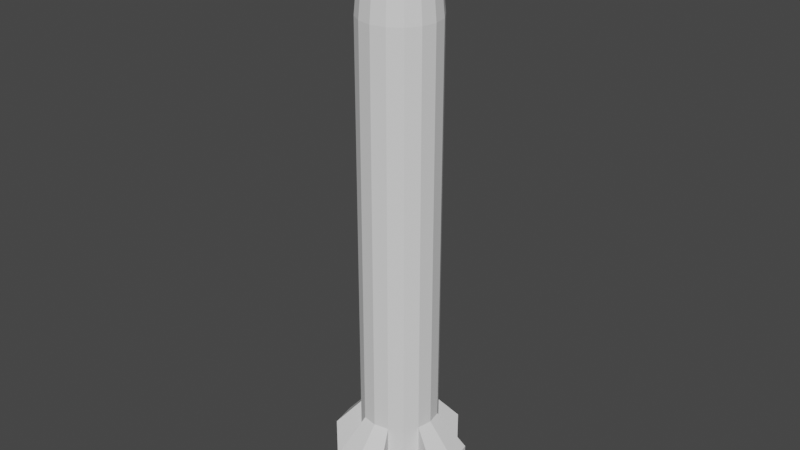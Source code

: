 # Source: rocket_a.blend  (saved by Blender 2.81.16; exported with 4.5.12 LTS)
import bpy
from mathutils import Matrix  # noqa: F401  (used for matrix-valued properties, if any)

bpy.ops.wm.read_factory_settings(use_empty=True)
scene = bpy.context.scene
scene.name = 'Scene'

# ---- collections
col_collection = bpy.data.collections.new('Collection'); scene.collection.children.link(col_collection)

# ---- world
world_world = bpy.data.worlds.new('World'); scene.world = world_world
world_world.use_nodes = True; world_world.node_tree.nodes.clear()
_N = world_world.node_tree.nodes; _L = world_world.node_tree.links
n0 = _N.new('ShaderNodeOutputWorld'); n0.name = 'World Output'; n0.location = (300, 300)
n1 = _N.new('ShaderNodeBackground'); n1.name = 'Background'; n1.location = (10, 300)
n1.inputs[0].default_value = (0.05088, 0.05088, 0.05088, 1.0)
_L.new(n1.outputs[0], n0.inputs[0])
n0.is_active_output = True
world_world.color = (0.05088, 0.05088, 0.05088)
world_world.use_sun_shadow = False
world_world.sun_shadow_jitter_overblur = 0.0

# ---- meshes
me_cylinder = bpy.data.meshes.new('Cylinder')
me_cylinder.from_pydata([(0.0, 0.0, -1.5), (1.194e-09, -7.236e-11, 1.268), (0.0, 0.2, -1.5), (4.362e-09, 0.144, 1.089), (0.07654, 0.1848, -1.5), (0.05509, 0.133, 1.089), (0.1414, 0.1414, -1.5), (0.1018, 0.1018, 1.089), (0.1848, 0.07654, -1.5), (0.133, 0.05509, 1.089), (0.2, -8.742e-09, -1.5), (0.144, -6.738e-09, 1.089), (0.1848, -0.07654, -1.5), (0.133, -0.05509, 1.089), (0.1414, -0.1414, -1.5), (0.1018, -0.1018, 1.089), (0.07654, -0.1848, -1.5), (0.05509, -0.133, 1.089), (3.02e-08, -0.2, -1.5), (2.61e-08, -0.144, 1.089), (-0.07654, -0.1848, -1.5), (-0.05509, -0.133, 1.089), (-0.1414, -0.1414, -1.5), (-0.1018, -0.1018, 1.089), (-0.1848, -0.07654, -1.5), (-0.133, -0.05509, 1.089), (-0.2, 2.385e-09, -1.5), (-0.144, 1.272e-09, 1.089), (-0.1848, 0.07654, -1.5), (-0.133, 0.05509, 1.089), (-0.1414, 0.1414, -1.5), (-0.1018, 0.1018, 1.089), (-0.07654, 0.1848, -1.5), (-0.05509, 0.133, 1.089), (0.0, 0.2, 0.0), (0.07654, 0.1848, 0.0), (0.1414, 0.1414, 0.0), (0.1848, 0.07654, 0.0), (0.2, -8.742e-09, 0.0), (0.1848, -0.07654, 0.0), (0.1414, -0.1414, 0.0), (0.07654, -0.1848, 0.0), (3.02e-08, -0.2, 0.0), (-0.07654, -0.1848, 0.0), (-0.1414, -0.1414, 0.0), (-0.1848, -0.07654, 0.0), (-0.2, 2.385e-09, 0.0), (-0.1848, 0.07654, 0.0), (-0.1414, 0.1414, 0.0), (-0.07654, 0.1848, 0.0), (0.0, 0.2, 0.75), (0.07654, 0.1848, 0.75), (0.1414, 0.1414, 0.75), (0.1848, 0.07654, 0.75), (0.2, -8.742e-09, 0.75), (0.1848, -0.07654, 0.75), (0.1414, -0.1414, 0.75), (0.07654, -0.1848, 0.75), (3.02e-08, -0.2, 0.75), (-0.07654, -0.1848, 0.75), (-0.1414, -0.1414, 0.75), (-0.1848, -0.07654, 0.75), (-0.2, 2.385e-09, 0.75), (-0.1848, 0.07654, 0.75), (-0.1414, 0.1414, 0.75), (-0.07654, 0.1848, 0.75), (1.194e-09, 0.184, 0.9234), (0.0704, 0.17, 0.9234), (0.1301, 0.1301, 0.9234), (0.17, 0.0704, 0.9234), (0.184, -8.114e-09, 0.9234), (0.17, -0.0704, 0.9234), (0.1301, -0.1301, 0.9234), (0.0704, -0.17, 0.9234), (2.897e-08, -0.184, 0.9234), (-0.0704, -0.17, 0.9234), (-0.1301, -0.1301, 0.9234), (-0.17, -0.0704, 0.9234), (-0.184, 2.122e-09, 0.9234), (-0.17, 0.0704, 0.9234), (-0.1301, 0.1301, 0.9234), (-0.0704, 0.17, 0.9234), (0.07654, 0.1848, -0.75), (0.1414, 0.1414, -0.75), (0.1848, 0.07654, -0.75), (0.2, -8.742e-09, -0.75), (0.1848, -0.07654, -0.75), (0.1414, -0.1414, -0.75), (0.07654, -0.1848, -0.75), (3.02e-08, -0.2, -0.75), (-0.07654, -0.1848, -0.75), (-0.1414, -0.1414, -0.75), (-0.1848, -0.07654, -0.75), (-0.2, 2.385e-09, -0.75), (-0.1848, 0.07654, -0.75), (-0.1414, 0.1414, -0.75), (-0.07654, 0.1848, -0.75), (0.0, 0.2, -0.75), (0.07654, 0.1848, -1.321), (0.1414, 0.1414, -1.321), (0.1848, 0.07654, -1.321), (0.2, -8.742e-09, -1.321), (0.1848, -0.07654, -1.321), (0.1414, -0.1414, -1.321), (0.07654, -0.1848, -1.321), (3.02e-08, -0.2, -1.321), (-0.07654, -0.1848, -1.321), (-0.1414, -0.1414, -1.321), (-0.1848, -0.07654, -1.321), (-0.2, 2.385e-09, -1.321), (-0.1848, 0.07654, -1.321), (-0.1414, 0.1414, -1.321), (-0.07654, 0.1848, -1.321), (0.0, 0.2, -1.321), (-9.393e-09, 0.3513, -1.81), (0.1344, 0.3245, -1.81), (0.1344, 0.3245, -1.496), (0.3245, 0.1344, -1.496), (0.3245, 0.1344, -1.81), (0.3513, -1.395e-08, -1.81), (0.3513, -1.395e-08, -1.496), (0.3245, -0.1344, -1.81), (0.3245, -0.1344, -1.496), (0.1344, -0.3245, -1.496), (0.1344, -0.3245, -1.81), (4.365e-08, -0.3513, -1.81), (4.365e-08, -0.3513, -1.496), (-0.1344, -0.3245, -1.81), (-0.1344, -0.3245, -1.496), (-0.3245, -0.1344, -1.496), (-0.3245, -0.1344, -1.81), (-0.3513, 5.598e-09, -1.81), (-0.3513, 5.598e-09, -1.496), (-0.3245, 0.1344, -1.81), (-0.3245, 0.1344, -1.496), (-0.1344, 0.3245, -1.496), (-0.1344, 0.3245, -1.81), (-9.393e-09, 0.3513, -1.496)], [], [(0, 2, 4), (1, 5, 3), (66, 3, 5, 67), (0, 4, 6), (1, 7, 5), (67, 5, 7, 68), (0, 6, 8), (1, 9, 7), (68, 7, 9, 69), (0, 8, 10), (1, 11, 9), (69, 9, 11, 70), (0, 10, 12), (1, 13, 11), (70, 11, 13, 71), (0, 12, 14), (1, 15, 13), (71, 13, 15, 72), (0, 14, 16), (1, 17, 15), (72, 15, 17, 73), (0, 16, 18), (1, 19, 17), (73, 17, 19, 74), (0, 18, 20), (1, 21, 19), (74, 19, 21, 75), (0, 20, 22), (1, 23, 21), (75, 21, 23, 76), (0, 22, 24), (1, 25, 23), (76, 23, 25, 77), (0, 24, 26), (1, 27, 25), (77, 25, 27, 78), (0, 26, 28), (1, 29, 27), (78, 27, 29, 79), (0, 28, 30), (1, 31, 29), (79, 29, 31, 80), (0, 30, 32), (1, 33, 31), (80, 31, 33, 81), (0, 32, 2), (1, 3, 33), (81, 33, 3, 66), (96, 49, 34, 97), (95, 48, 49, 96), (94, 47, 48, 95), (93, 46, 47, 94), (92, 45, 46, 93), (91, 44, 45, 92), (90, 43, 44, 91), (89, 42, 43, 90), (88, 41, 42, 89), (87, 40, 41, 88), (86, 39, 40, 87), (85, 38, 39, 86), (84, 37, 38, 85), (83, 36, 37, 84), (82, 35, 36, 83), (97, 34, 35, 82), (49, 65, 50, 34), (48, 64, 65, 49), (47, 63, 64, 48), (46, 62, 63, 47), (45, 61, 62, 46), (44, 60, 61, 45), (43, 59, 60, 44), (42, 58, 59, 43), (41, 57, 58, 42), (40, 56, 57, 41), (39, 55, 56, 40), (38, 54, 55, 39), (37, 53, 54, 38), (36, 52, 53, 37), (35, 51, 52, 36), (34, 50, 51, 35), (65, 81, 66, 50), (64, 80, 81, 65), (63, 79, 80, 64), (62, 78, 79, 63), (61, 77, 78, 62), (60, 76, 77, 61), (59, 75, 76, 60), (58, 74, 75, 59), (57, 73, 74, 58), (56, 72, 73, 57), (55, 71, 72, 56), (54, 70, 71, 55), (53, 69, 70, 54), (52, 68, 69, 53), (51, 67, 68, 52), (50, 66, 67, 51), (113, 97, 82, 98), (98, 82, 83, 99), (99, 83, 84, 100), (100, 84, 85, 101), (101, 85, 86, 102), (102, 86, 87, 103), (103, 87, 88, 104), (104, 88, 89, 105), (105, 89, 90, 106), (106, 90, 91, 107), (107, 91, 92, 108), (108, 92, 93, 109), (109, 93, 94, 110), (110, 94, 95, 111), (111, 95, 96, 112), (112, 96, 97, 113), (104, 105, 126, 123), (30, 111, 112, 32), (28, 110, 111, 30), (8, 100, 117, 118), (113, 98, 116, 137), (22, 107, 108, 24), (20, 106, 107, 22), (18, 16, 124, 125), (4, 2, 114, 115), (14, 103, 104, 16), (12, 102, 103, 14), (112, 113, 137, 135), (12, 10, 119, 121), (6, 99, 100, 8), (4, 98, 99, 6), (105, 106, 128, 126), (136, 135, 137, 114), (131, 132, 134, 133), (130, 129, 132, 131), (125, 126, 128, 127), (124, 123, 126, 125), (119, 120, 122, 121), (118, 117, 120, 119), (114, 137, 116, 115), (106, 20, 127, 128), (32, 112, 135, 136), (2, 32, 136, 114), (10, 8, 118, 119), (28, 26, 131, 133), (102, 12, 121, 122), (109, 110, 134, 132), (24, 108, 129, 130), (101, 102, 122, 120), (108, 109, 132, 129), (100, 101, 120, 117), (98, 4, 115, 116), (20, 18, 125, 127), (26, 24, 130, 131), (16, 104, 123, 124), (110, 28, 133, 134)])
_uv = me_cylinder.uv_layers.new(name='UVMap')
_uv.uv.foreach_set('vector', [0.75, 0.25, 0.75, 0.49, 0.8418, 0.4717, 0.25, 0.25, 0.3418, 0.4717, 0.25, 0.49, 1.0, 0.9375, 1.0, 1.0, 0.9375, 1.0, 0.9375, 0.9375, 0.75, 0.25, 0.8418, 0.4717, 0.9197, 0.4197, 0.25, 0.25, 0.4197, 0.4197, 0.3418, 0.4717, 0.9375, 0.9375, 0.9375, 1.0, 0.875, 1.0, 0.875, 0.9375, 0.75, 0.25, 0.9197, 0.4197, 0.9717, 0.3418, 0.25, 0.25, 0.4717, 0.3418, 0.4197, 0.4197, 0.875, 0.9375, 0.875, 1.0, 0.8125, 1.0, 0.8125, 0.9375, 0.75, 0.25, 0.9717, 0.3418, 0.99, 0.25, 0.25, 0.25, 0.49, 0.25, 0.4717, 0.3418, 0.8125, 0.9375, 0.8125, 1.0, 0.75, 1.0, 0.75, 0.9375, 0.75, 0.25, 0.99, 0.25, 0.9717, 0.1582, 0.25, 0.25, 0.4717, 0.1582, 0.49, 0.25, 0.75, 0.9375, 0.75, 1.0, 0.6875, 1.0, 0.6875, 0.9375, 0.75, 0.25, 0.9717, 0.1582, 0.9197, 0.08029, 0.25, 0.25, 0.4197, 0.08029, 0.4717, 0.1582, 0.6875, 0.9375, 0.6875, 1.0, 0.625, 1.0, 0.625, 0.9375, 0.75, 0.25, 0.9197, 0.08029, 0.8418, 0.02827, 0.25, 0.25, 0.3418, 0.02827, 0.4197, 0.08029, 0.625, 0.9375, 0.625, 1.0, 0.5625, 1.0, 0.5625, 0.9375, 0.75, 0.25, 0.8418, 0.02827, 0.75, 0.01, 0.25, 0.25, 0.25, 0.01, 0.3418, 0.02827, 0.5625, 0.9375, 0.5625, 1.0, 0.5, 1.0, 0.5, 0.9375, 0.75, 0.25, 0.75, 0.01, 0.6582, 0.02827, 0.25, 0.25, 0.1582, 0.02827, 0.25, 0.01, 0.5, 0.9375, 0.5, 1.0, 0.4375, 1.0, 0.4375, 0.9375, 0.75, 0.25, 0.6582, 0.02827, 0.5803, 0.08029, 0.25, 0.25, 0.08029, 0.08029, 0.1582, 0.02827, 0.4375, 0.9375, 0.4375, 1.0, 0.375, 1.0, 0.375, 0.9375, 0.75, 0.25, 0.5803, 0.08029, 0.5283, 0.1582, 0.25, 0.25, 0.02827, 0.1582, 0.08029, 0.08029, 0.375, 0.9375, 0.375, 1.0, 0.3125, 1.0, 0.3125, 0.9375, 0.75, 0.25, 0.5283, 0.1582, 0.51, 0.25, 0.25, 0.25, 0.01, 0.25, 0.02827, 0.1582, 0.3125, 0.9375, 0.3125, 1.0, 0.25, 1.0, 0.25, 0.9375, 0.75, 0.25, 0.51, 0.25, 0.5283, 0.3418, 0.25, 0.25, 0.02827, 0.3418, 0.01, 0.25, 0.25, 0.9375, 0.25, 1.0, 0.1875, 1.0, 0.1875, 0.9375, 0.75, 0.25, 0.5283, 0.3418, 0.5803, 0.4197, 0.25, 0.25, 0.08029, 0.4197, 0.02827, 0.3418, 0.1875, 0.9375, 0.1875, 1.0, 0.125, 1.0, 0.125, 0.9375, 0.75, 0.25, 0.5803, 0.4197, 0.6582, 0.4717, 0.25, 0.25, 0.1582, 0.4717, 0.08029, 0.4197, 0.125, 0.9375, 0.125, 1.0, 0.0625, 1.0, 0.0625, 0.9375, 0.75, 0.25, 0.6582, 0.4717, 0.75, 0.49, 0.25, 0.25, 0.25, 0.49, 0.1582, 0.4717, 0.0625, 0.9375, 0.0625, 1.0, 0.0, 1.0, 0.0, 0.9375, 0.0625, 0.625, 0.0625, 0.75, 0.0, 0.75, 0.0, 0.625, 0.125, 0.625, 0.125, 0.75, 0.0625, 0.75, 0.0625, 0.625, 0.1875, 0.625, 0.1875, 0.75, 0.125, 0.75, 0.125, 0.625, 0.25, 0.625, 0.25, 0.75, 0.1875, 0.75, 0.1875, 0.625, 0.3125, 0.625, 0.3125, 0.75, 0.25, 0.75, 0.25, 0.625, 0.375, 0.625, 0.375, 0.75, 0.3125, 0.75, 0.3125, 0.625, 0.4375, 0.625, 0.4375, 0.75, 0.375, 0.75, 0.375, 0.625, 0.5, 0.625, 0.5, 0.75, 0.4375, 0.75, 0.4375, 0.625, 0.5625, 0.625, 0.5625, 0.75, 0.5, 0.75, 0.5, 0.625, 0.625, 0.625, 0.625, 0.75, 0.5625, 0.75, 0.5625, 0.625, 0.6875, 0.625, 0.6875, 0.75, 0.625, 0.75, 0.625, 0.625, 0.75, 0.625, 0.75, 0.75, 0.6875, 0.75, 0.6875, 0.625, 0.8125, 0.625, 0.8125, 0.75, 0.75, 0.75, 0.75, 0.625, 0.875, 0.625, 0.875, 0.75, 0.8125, 0.75, 0.8125, 0.625, 0.9375, 0.625, 0.9375, 0.75, 0.875, 0.75, 0.875, 0.625, 1.0, 0.625, 1.0, 0.75, 0.9375, 0.75, 0.9375, 0.625, 0.0625, 0.75, 0.0625, 0.875, 0.0, 0.875, 0.0, 0.75, 0.125, 0.75, 0.125, 0.875, 0.0625, 0.875, 0.0625, 0.75, 0.1875, 0.75, 0.1875, 0.875, 0.125, 0.875, 0.125, 0.75, 0.25, 0.75, 0.25, 0.875, 0.1875, 0.875, 0.1875, 0.75, 0.3125, 0.75, 0.3125, 0.875, 0.25, 0.875, 0.25, 0.75, 0.375, 0.75, 0.375, 0.875, 0.3125, 0.875, 0.3125, 0.75, 0.4375, 0.75, 0.4375, 0.875, 0.375, 0.875, 0.375, 0.75, 0.5, 0.75, 0.5, 0.875, 0.4375, 0.875, 0.4375, 0.75, 0.5625, 0.75, 0.5625, 0.875, 0.5, 0.875, 0.5, 0.75, 0.625, 0.75, 0.625, 0.875, 0.5625, 0.875, 0.5625, 0.75, 0.6875, 0.75, 0.6875, 0.875, 0.625, 0.875, 0.625, 0.75, 0.75, 0.75, 0.75, 0.875, 0.6875, 0.875, 0.6875, 0.75, 0.8125, 0.75, 0.8125, 0.875, 0.75, 0.875, 0.75, 0.75, 0.875, 0.75, 0.875, 0.875, 0.8125, 0.875, 0.8125, 0.75, 0.9375, 0.75, 0.9375, 0.875, 0.875, 0.875, 0.875, 0.75, 1.0, 0.75, 1.0, 0.875, 0.9375, 0.875, 0.9375, 0.75, 0.0625, 0.875, 0.0625, 0.9375, 0.0, 0.9375, 0.0, 0.875, 0.125, 0.875, 0.125, 0.9375, 0.0625, 0.9375, 0.0625, 0.875, 0.1875, 0.875, 0.1875, 0.9375, 0.125, 0.9375, 0.125, 0.875, 0.25, 0.875, 0.25, 0.9375, 0.1875, 0.9375, 0.1875, 0.875, 0.3125, 0.875, 0.3125, 0.9375, 0.25, 0.9375, 0.25, 0.875, 0.375, 0.875, 0.375, 0.9375, 0.3125, 0.9375, 0.3125, 0.875, 0.4375, 0.875, 0.4375, 0.9375, 0.375, 0.9375, 0.375, 0.875, 0.5, 0.875, 0.5, 0.9375, 0.4375, 0.9375, 0.4375, 0.875, 0.5625, 0.875, 0.5625, 0.9375, 0.5, 0.9375, 0.5, 0.875, 0.625, 0.875, 0.625, 0.9375, 0.5625, 0.9375, 0.5625, 0.875, 0.6875, 0.875, 0.6875, 0.9375, 0.625, 0.9375, 0.625, 0.875, 0.75, 0.875, 0.75, 0.9375, 0.6875, 0.9375, 0.6875, 0.875, 0.8125, 0.875, 0.8125, 0.9375, 0.75, 0.9375, 0.75, 0.875, 0.875, 0.875, 0.875, 0.9375, 0.8125, 0.9375, 0.8125, 0.875, 0.9375, 0.875, 0.9375, 0.9375, 0.875, 0.9375, 0.875, 0.875, 1.0, 0.875, 1.0, 0.9375, 0.9375, 0.9375, 0.9375, 0.875, 1.0, 0.5299, 1.0, 0.625, 0.9375, 0.625, 0.9375, 0.5299, 0.9375, 0.5299, 0.9375, 0.625, 0.875, 0.625, 0.875, 0.5299, 0.875, 0.5299, 0.875, 0.625, 0.8125, 0.625, 0.8125, 0.5299, 0.8125, 0.5299, 0.8125, 0.625, 0.75, 0.625, 0.75, 0.5299, 0.75, 0.5299, 0.75, 0.625, 0.6875, 0.625, 0.6875, 0.5299, 0.6875, 0.5299, 0.6875, 0.625, 0.625, 0.625, 0.625, 0.5299, 0.625, 0.5299, 0.625, 0.625, 0.5625, 0.625, 0.5625, 0.5299, 0.5625, 0.5299, 0.5625, 0.625, 0.5, 0.625, 0.5, 0.5299, 0.5, 0.5299, 0.5, 0.625, 0.4375, 0.625, 0.4375, 0.5299, 0.4375, 0.5299, 0.4375, 0.625, 0.375, 0.625, 0.375, 0.5299, 0.375, 0.5299, 0.375, 0.625, 0.3125, 0.625, 0.3125, 0.5299, 0.3125, 0.5299, 0.3125, 0.625, 0.25, 0.625, 0.25, 0.5299, 0.25, 0.5299, 0.25, 0.625, 0.1875, 0.625, 0.1875, 0.5299, 0.1875, 0.5299, 0.1875, 0.625, 0.125, 0.625, 0.125, 0.5299, 0.125, 0.5299, 0.125, 0.625, 0.0625, 0.625, 0.0625, 0.5299, 0.0625, 0.5299, 0.0625, 0.625, 0.0, 0.625, 0.0, 0.5299, 0.5625, 0.5299, 0.5, 0.5299, 0.5, 0.5299, 0.5625, 0.5299, 0.125, 0.5, 0.125, 0.5299, 0.0625, 0.5299, 0.0625, 0.5, 0.1875, 0.5, 0.1875, 0.5299, 0.125, 0.5299, 0.125, 0.5, 0.8125, 0.5, 0.8125, 0.5299, 0.8125, 0.5299, 0.8125, 0.5, 1.0, 0.5299, 0.9375, 0.5299, 0.9375, 0.5299, 1.0, 0.5299, 0.375, 0.5, 0.375, 0.5299, 0.3125, 0.5299, 0.3125, 0.5, 0.4375, 0.5, 0.4375, 0.5299, 0.375, 0.5299, 0.375, 0.5, 0.75, 0.01, 0.8418, 0.02827, 0.8418, 0.02827, 0.75, 0.01, 0.8418, 0.4717, 0.75, 0.49, 0.75, 0.49, 0.8418, 0.4717, 0.625, 0.5, 0.625, 0.5299, 0.5625, 0.5299, 0.5625, 0.5, 0.6875, 0.5, 0.6875, 0.5299, 0.625, 0.5299, 0.625, 0.5, 0.0625, 0.5299, 0.0, 0.5299, 0.0, 0.5299, 0.0625, 0.5299, 0.9717, 0.1582, 0.99, 0.25, 0.99, 0.25, 0.9717, 0.1582, 0.875, 0.5, 0.875, 0.5299, 0.8125, 0.5299, 0.8125, 0.5, 0.9375, 0.5, 0.9375, 0.5299, 0.875, 0.5299, 0.875, 0.5, 0.5, 0.5299, 0.4375, 0.5299, 0.4375, 0.5299, 0.5, 0.5299, 0.0625, 0.5, 0.0625, 0.5299, 0.0, 0.5299, 0.0, 0.5, 0.25, 0.5, 0.25, 0.5299, 0.1875, 0.5299, 0.1875, 0.5, 0.3125, 0.5, 0.3125, 0.5299, 0.25, 0.5299, 0.25, 0.5, 0.5, 0.5, 0.5, 0.5299, 0.4375, 0.5299, 0.4375, 0.5, 0.5625, 0.5, 0.5625, 0.5299, 0.5, 0.5299, 0.5, 0.5, 0.75, 0.5, 0.75, 0.5299, 0.6875, 0.5299, 0.6875, 0.5, 0.8125, 0.5, 0.8125, 0.5299, 0.75, 0.5299, 0.75, 0.5, 1.0, 0.5, 1.0, 0.5299, 0.9375, 0.5299, 0.9375, 0.5, 0.4375, 0.5299, 0.4375, 0.5, 0.4375, 0.5, 0.4375, 0.5299, 0.0625, 0.5, 0.0625, 0.5299, 0.0625, 0.5299, 0.0625, 0.5, 0.75, 0.49, 0.6582, 0.4717, 0.6582, 0.4717, 0.75, 0.49, 0.99, 0.25, 0.9717, 0.3418, 0.9717, 0.3418, 0.99, 0.25, 0.5283, 0.3418, 0.51, 0.25, 0.51, 0.25, 0.5283, 0.3418, 0.6875, 0.5299, 0.6875, 0.5, 0.6875, 0.5, 0.6875, 0.5299, 0.25, 0.5299, 0.1875, 0.5299, 0.1875, 0.5299, 0.25, 0.5299, 0.3125, 0.5, 0.3125, 0.5299, 0.3125, 0.5299, 0.3125, 0.5, 0.75, 0.5299, 0.6875, 0.5299, 0.6875, 0.5299, 0.75, 0.5299, 0.3125, 0.5299, 0.25, 0.5299, 0.25, 0.5299, 0.3125, 0.5299, 0.8125, 0.5299, 0.75, 0.5299, 0.75, 0.5299, 0.8125, 0.5299, 0.9375, 0.5299, 0.9375, 0.5, 0.9375, 0.5, 0.9375, 0.5299, 0.6582, 0.02827, 0.75, 0.01, 0.75, 0.01, 0.6582, 0.02827, 0.51, 0.25, 0.5283, 0.1582, 0.5283, 0.1582, 0.51, 0.25, 0.5625, 0.5, 0.5625, 0.5299, 0.5625, 0.5299, 0.5625, 0.5, 0.1875, 0.5299, 0.1875, 0.5, 0.1875, 0.5, 0.1875, 0.5299])
me_cylinder.use_remesh_fix_poles = True
me_cylinder.use_remesh_preserve_attributes = False
me_cylinder.use_mirror_vertex_groups = False
me_cylinder.update()

# ---- objects
ob_cylinder = bpy.data.objects.new('Cylinder', me_cylinder)

# ---- transforms, parenting, visibility, modifiers, constraints
ob_cylinder.location = (0.0, 0.0, 0.0)
ob_cylinder.lineart.crease_threshold = 0.0

# ---- collection membership
col_collection.objects.link(ob_cylinder)

# ---- scene / render settings (as saved in the file)
scene.frame_start = 1; scene.frame_end = 250; scene.frame_set(1)
scene.render.engine = 'BLENDER_EEVEE_NEXT'
scene.cycles.use_denoising = False
scene.cycles.samples = 128
scene.cycles.sampling_pattern = 'TABULATED_SOBOL'
scene.cycles.use_adaptive_sampling = False
scene.cycles.use_light_tree = False
scene.view_settings.view_transform = 'Filmic'
bpy.context.view_layer.update()

# ---- added for rendering (the .blend has no active camera and no usable light): camera, sun
cam_auto = bpy.data.cameras.new('AutoCamera')
cam_auto.lens = 50.0
cam_auto.sensor_width = 36.0
cam_auto.clip_end = 1000.0
ob_auto_camera = bpy.data.objects.new('AutoCamera', cam_auto)
scene.collection.objects.link(ob_auto_camera)
ob_auto_camera.location = (2.99326, -3.59191, 2.12354)
ob_auto_camera.rotation_euler = (1.09748, -7.21219e-08, 0.694738)
scene.camera = ob_auto_camera
light_auto_sun = bpy.data.lights.new('AutoSun', 'SUN')
light_auto_sun.energy = 3.0
light_auto_sun.angle = 0.0523599
ob_auto_sun = bpy.data.objects.new('AutoSun', light_auto_sun)
scene.collection.objects.link(ob_auto_sun)
ob_auto_sun.rotation_euler = (0.872665, 0.174533, 0.523599)
bpy.context.view_layer.update()
